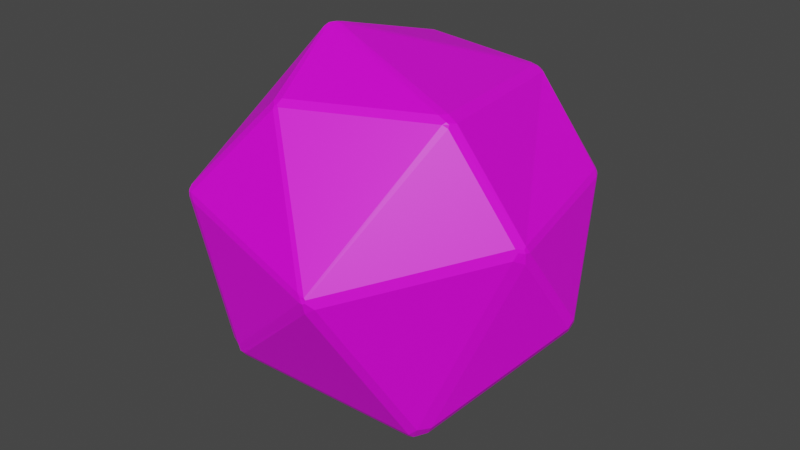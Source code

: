# Source: Earth_Magic.blend  (saved by Blender 3.6.13; exported with 4.5.12 LTS)
import bpy
from mathutils import Matrix  # noqa: F401  (used for matrix-valued properties, if any)

bpy.ops.wm.read_factory_settings(use_empty=True)
scene = bpy.context.scene
scene.name = 'Scene'

# ---- collections
col_collection = bpy.data.collections.new('Collection'); scene.collection.children.link(col_collection)

# ---- images (referenced by path relative to the original .blend; pixels are not part of the script)
import os
ASSET_DIR = os.environ.get("B2B_ASSET_DIR", "")  # directory of the original .blend (textures are referenced by path, not embedded)
HERE = os.path.dirname(os.path.abspath(__file__))  # packed textures are extracted next to this script under _unpacked/

def load_image(name, relpath, width, height, colorspace="sRGB"):
    """Load a texture the original file referenced (path relative to the .blend, or extracted next to this script)."""
    p = next((c for c in (os.path.join(HERE, relpath), os.path.join(ASSET_DIR, relpath)) if relpath and os.path.exists(c)), "")
    if p:
        img = bpy.data.images.load(p, check_existing=True)
        img.name = name
    else:  # same state as the original file: an image datablock whose file is absent (Cycles renders it pink)
        img = bpy.data.images.new(name, width, height)
        img.source = "FILE"
        img.filepath = "//" + (relpath or name)
    img.colorspace_settings.name = colorspace
    return img
img_gamecolors_png = load_image('GameColors.png', 'GameColors.png', 1024, 1024, 'sRGB')

# ---- materials (node trees are filled in below, after node groups)
mat_gamecolors = bpy.data.materials.new('GameColors')
mat_gamecolors.use_transparent_shadow = False

# ---- material node trees
mat_gamecolors.use_nodes = True; mat_gamecolors.node_tree.nodes.clear()
_N = mat_gamecolors.node_tree.nodes; _L = mat_gamecolors.node_tree.links
n0 = _N.new('ShaderNodeBsdfPrincipled'); n0.name = 'Principled BSDF'; n0.location = (10, 300)
n0.distribution = 'GGX'
n0.subsurface_method = 'RANDOM_WALK_SKIN'
n0.inputs[3].default_value = 1.45
n0.inputs[27].default_value = (0.0, 0.0, 0.0, 1.0)
n0.inputs[28].default_value = 1.0
n1 = _N.new('ShaderNodeOutputMaterial'); n1.name = 'Material Output'; n1.location = (300, 300)
n2 = _N.new('ShaderNodeTexImage'); n2.name = 'Image Texture'; n2.location = (-280, 280)
n2.image = img_gamecolors_png
n2.interpolation = 'Closest'
_L.new(n0.outputs[0], n1.inputs[0])
_L.new(n2.outputs[0], n0.inputs[0])
n1.is_active_output = True

# ---- world
world_world = bpy.data.worlds.new('World'); scene.world = world_world
world_world.use_nodes = True; world_world.node_tree.nodes.clear()
_N = world_world.node_tree.nodes; _L = world_world.node_tree.links
n0 = _N.new('ShaderNodeOutputWorld'); n0.name = 'World Output'; n0.location = (300, 300)
n1 = _N.new('ShaderNodeBackground'); n1.name = 'Background'; n1.location = (10, 300)
n1.inputs[0].default_value = (0.05088, 0.05088, 0.05088, 1.0)
_L.new(n1.outputs[0], n0.inputs[0])
n0.is_active_output = True
world_world.color = (0.05088, 0.05088, 0.05088)
world_world.use_sun_shadow = False
world_world.sun_shadow_jitter_overblur = 0.0

# ---- meshes
me_icosphere = bpy.data.meshes.new('Icosphere')
me_icosphere.from_pydata([(0.02716, -0.08395, 0.004472), (0.03083, -0.08258, 0.006996), (0.07964, -0.02874, 0.02628), (-0.03142, -0.002409, 0.08272), (-0.0233, -0.02204, -0.08347), (-0.01979, -0.01987, -0.08456), (-0.01949, -0.02426, -0.08295), (0.04338, -0.03839, -0.06912), (0.04739, -0.0368, -0.06666), (0.04453, 0.04873, -0.05942), (0.04534, 0.04431, -0.06117), (0.04124, 0.04612, -0.06339), (0.04058, 0.04946, -0.06113), (-0.03617, 0.02771, -0.07503), (-0.04027, 0.02729, -0.07361), (-0.03713, 0.03114, -0.07293), (-0.05379, 0.06223, -0.03378), (-0.05275, 0.06461, -0.0301), (-0.05045, 0.06553, -0.03352), (0.0345, 0.07834, -0.01978), (0.03016, 0.08035, -0.02004), (0.08479, 0.008536, -0.02025), (0.08606, 0.005917, -0.01745), (0.08553, 0.003203, -0.02037), (0.08414, 0.005599, -0.02343), (-0.07968, -0.03063, -0.02486), (-0.02475, 0.08365, 0.0119), (-0.02596, 0.08394, 0.007758), (-0.02095, 0.05076, 0.06881), (-0.02115, 0.05393, 0.06621), (-0.02488, 0.05173, 0.06727), (0.06502, 0.05118, 0.02648), (0.06695, 0.04941, 0.02355), (-0.01083, -0.05343, 0.06906), (-0.0143, -0.05448, 0.0678), (0.05054, -0.02654, 0.06645), (0.035, 0.05363, 0.06105), (-0.06955, 0.04049, 0.005124), (-0.07122, 0.0372, 0.002763), (-0.0711, 0.03677, 0.007158), (-0.08122, 0.001168, 0.003652), (-0.08108, -0.002284, 0.006189), (-0.08058, 0.001815, 0.007924), (-0.07275, -0.005642, 0.02777), (-0.06179, 0.008715, 0.0506), (-0.06214, 0.01349, 0.05043), (-0.0568, 0.0353, 0.04651), (-0.05917, 0.03157, 0.04594), (-0.06347, 0.04247, 0.02244), (-0.02452, 0.08246, 0.01482), (0.0297, 0.05763, 0.06077), (-0.06035, 0.01257, 0.05231), (-0.05722, 0.03257, 0.0472), (-0.0252, 0.04912, 0.06801), (0.02584, -0.08528, 0.009295), (0.02726, -0.08523, 0.009114), (0.02822, -0.08484, 0.009661), (0.02832, -0.08453, 0.01092), (-0.04792, -0.07035, 0.02531), (-0.04984, -0.06974, 0.02492), (-0.04967, -0.06991, 0.0229), (-0.01186, -0.05736, 0.06574), (-0.009937, -0.05658, 0.06663), (-0.011, -0.0561, 0.06727), (-0.01194, -0.05637, 0.06695), (0.02769, -0.0846, 0.01168), (0.02455, -0.08448, 0.01256), (0.02603, -0.08498, 0.01113), (0.04756, -0.03142, 0.06663), (0.04982, -0.03075, 0.06551), (0.04942, -0.02957, 0.06658), (0.04827, -0.02999, 0.0674), (0.02832, -0.08453, 0.01092), (0.02769, -0.0846, 0.01168), (0.0824, -0.02331, 0.02342), (0.08131, -0.02446, 0.02618), (0.08148, -0.02569, 0.02533), (0.08205, -0.02553, 0.02386), (0.06692, 0.04738, 0.02792), (0.06869, 0.04569, 0.02517), (0.06762, 0.04803, 0.02551), (0.0671, 0.04842, 0.02666), (0.03146, 0.08004, -0.01596), (0.034, 0.07887, -0.01501), (0.03338, 0.0794, -0.01771), (0.03197, 0.08007, -0.01769), (0.0331, 0.05713, 0.05927), (0.03055, 0.05797, 0.05941), (0.03052, 0.05753, 0.06068), (0.03147, 0.05642, 0.06143), (0.03273, 0.05633, 0.06068), (-0.02971, 0.08194, 0.008762), (-0.02848, 0.08159, 0.01272), (-0.02668, 0.0832, 0.01125), (-0.02725, 0.08337, 0.009129), (-0.06057, 0.04567, 0.02376), (-0.06189, 0.04592, 0.01984), (-0.062, 0.04485, 0.02202), (-0.05177, -0.06723, 0.02495), (-0.05034, -0.06909, 0.02547), (-0.05015, -0.06785, 0.02726), (-0.07233, -0.01017, 0.02669), (-0.07126, -0.009693, 0.02916), (-0.07203, -0.009318, 0.02795), (-0.03175, -0.007256, 0.0822), (-0.03004, -0.009793, 0.08259), (-0.02966, -0.006971, 0.08374), (-0.03092, -0.006361, 0.08311), (-0.05015, -0.06785, 0.02726), (-0.05124, -0.06525, 0.02747), (-0.05123, -0.0671, 0.02611), (-0.02327, -0.07294, -0.03521), (-0.02514, -0.07063, -0.03865), (-0.02314, -0.07229, -0.03835), (-0.04967, -0.06991, 0.0229), (-0.04558, -0.07135, 0.02186), (-0.048, -0.07043, 0.02479), (-0.07681, -0.03029, -0.03195), (-0.07762, -0.03202, -0.02821), (-0.07908, -0.0306, -0.02803), (-0.0788, -0.0291, -0.02858), (-0.07812, -0.02849, -0.03023), (-0.07767, -0.02905, -0.0313), (-0.02815, -0.07076, -0.0345), (-0.02151, -0.07072, -0.04072), (-0.02033, -0.07246, -0.0383), (0.04297, -0.04375, -0.06574), (0.04149, -0.04214, -0.06804), (0.04338, -0.04118, -0.06812), (0.07946, -0.02971, 0.02156), (0.08199, -0.02509, 0.0192), (0.08205, -0.02553, 0.02386), (0.08046, -0.02815, 0.02468), (0.0499, -0.03789, -0.06229), (0.04644, -0.04289, -0.0623), (0.04637, -0.02615, 0.06891), (0.04414, -0.02939, 0.06905), (0.02833, 0.05419, 0.0636), (0.03096, 0.05256, 0.06348), (0.03194, 0.05413, 0.06266), (0.03105, 0.05541, 0.06237), (-0.02594, -0.004247, 0.08371), (-0.02729, -0.001332, 0.08337), (-0.02894, -0.003275, 0.08358), (-0.0284, -0.00502, 0.08393)], [], [(114, 123, 111, 115), (76, 75, 35, 70, 69, 2), (34, 100, 99, 59, 58, 61, 64), (0, 1, 56, 55), (23, 133, 8, 24), (106, 105, 34, 33), (46, 95, 97, 48, 47), (135, 141, 144, 106, 136), (66, 61, 58), (46, 52, 53, 30), (19, 20, 85, 84), (5, 7, 128, 127, 6), (122, 121, 16, 14), (32, 21, 9, 19), (33, 34, 64, 63), (5, 13, 11), (112, 117, 4), (10, 24, 8), (12, 15, 18, 20), (133, 23, 130), (55, 54, 111, 113, 125, 0), (5, 11, 7), (29, 49, 26, 93, 92, 30), (25, 41, 40, 120, 119), (18, 27, 20), (106, 144, 143, 3), (88, 87, 26, 49, 50), (141, 135, 138), (98, 101, 41, 25), (108, 100, 34, 105), (39, 42, 43, 45, 47, 48), (22, 74, 77, 131, 130, 23), (74, 22, 79), (44, 104, 107, 3, 51), (4, 5, 6), (7, 8, 128), (9, 10, 11, 12), (13, 14, 15), (16, 17, 18), (26, 82, 85, 20, 27), (21, 22, 23, 24), (37, 96, 91, 17), (28, 29, 30), (21, 32, 80, 79, 22), (41, 101, 103, 43, 42), (35, 71, 70), (31, 86, 90, 36, 78, 81), (37, 38, 39), (40, 41, 42), (117, 122, 14, 4), (8, 133, 128), (9, 21, 24, 10), (2, 57, 56, 1, 129, 132), (65, 73, 68, 62), (109, 104, 44, 102), (72, 57, 2, 69), (89, 88, 50, 29, 28, 137, 140), (10, 8, 7, 11), (128, 134, 1, 0, 126), (13, 5, 4, 14), (18, 15, 14, 16), (15, 12, 11, 13), (19, 9, 12, 20), (114, 116, 58, 59, 60), (94, 93, 26, 27), (87, 82, 26), (106, 33, 136), (95, 46, 30, 92), (86, 31, 83), (142, 137, 28), (31, 81, 80, 32), (63, 62, 68, 71, 136, 33), (38, 40, 42, 39), (103, 102, 44, 45, 43), (97, 96, 37, 39, 48), (121, 120, 40, 38, 16), (37, 17, 16, 38), (108, 110, 98, 99, 100), (111, 54, 115), (50, 49, 29), (51, 52, 47, 45), (53, 52, 51, 3), (47, 52, 46), (51, 45, 44), (67, 66, 58, 116, 115, 54), (124, 6, 127), (61, 62, 63, 64), (65, 66, 67), (65, 62, 61, 66), (65, 67, 54, 55, 56, 57, 72, 73), (68, 69, 70, 71), (68, 73, 72, 69), (36, 35, 75, 78), (74, 75, 76, 77), (78, 79, 80, 81), (78, 75, 74, 79), (134, 129, 1), (82, 83, 84, 85), (86, 87, 88, 89, 90), (82, 87, 86, 83), (84, 83, 31, 32, 19), (91, 92, 93, 94), (95, 96, 97), (95, 92, 91, 96), (27, 18, 17, 91, 94), (101, 98, 110, 109, 102), (101, 102, 103), (123, 114, 60, 118), (104, 105, 106, 107), (108, 109, 110), (104, 109, 108, 105), (140, 139, 36, 90, 89), (114, 115, 116), (111, 112, 113), (125, 126, 0), (117, 118, 119, 120, 121, 122), (123, 112, 111), (123, 118, 117, 112), (99, 98, 25, 119, 118, 60, 59), (124, 125, 113), (126, 127, 128), (126, 125, 124, 127), (113, 112, 4, 6, 124), (129, 130, 131, 132), (133, 134, 128), (133, 130, 129, 134), (77, 76, 2, 132, 131), (135, 136, 71, 35), (3, 143, 142, 28, 30, 53), (106, 3, 107), (137, 138, 139, 140), (141, 142, 143, 144), (137, 142, 141, 138), (35, 36, 139, 138, 135)])
_uv = me_icosphere.uv_layers.new(name='UVMap')
_uv.uv.foreach_set('vector', [0.147, 0.914, 0.147, 0.914, 0.147, 0.914, 0.147, 0.914, 0.147, 0.914, 0.147, 0.914, 0.147, 0.914, 0.147, 0.914, 0.147, 0.914, 0.147, 0.914, 0.147, 0.914, 0.147, 0.914, 0.147, 0.914, 0.147, 0.914, 0.147, 0.914, 0.147, 0.914, 0.147, 0.914, 0.147, 0.914, 0.147, 0.914, 0.147, 0.914, 0.147, 0.914, 0.147, 0.914, 0.147, 0.914, 0.147, 0.914, 0.147, 0.914, 0.147, 0.914, 0.147, 0.914, 0.147, 0.914, 0.147, 0.914, 0.147, 0.914, 0.147, 0.914, 0.147, 0.914, 0.147, 0.914, 0.147, 0.914, 0.147, 0.914, 0.147, 0.914, 0.147, 0.914, 0.147, 0.914, 0.147, 0.914, 0.1639, 0.917, 0.1639, 0.917, 0.164, 0.917, 0.147, 0.914, 0.147, 0.914, 0.147, 0.914, 0.147, 0.914, 0.147, 0.914, 0.147, 0.914, 0.147, 0.914, 0.147, 0.914, 0.147, 0.914, 0.147, 0.914, 0.147, 0.914, 0.147, 0.914, 0.147, 0.914, 0.1639, 0.917, 0.1639, 0.917, 0.1639, 0.917, 0.1639, 0.917, 0.1639, 0.917, 0.1639, 0.917, 0.1639, 0.917, 0.1639, 0.917, 0.147, 0.914, 0.147, 0.914, 0.147, 0.914, 0.147, 0.914, 0.1639, 0.917, 0.1639, 0.917, 0.1639, 0.917, 0.1639, 0.917, 0.1639, 0.917, 0.1639, 0.917, 0.1639, 0.917, 0.1639, 0.917, 0.1639, 0.917, 0.1639, 0.917, 0.1639, 0.917, 0.1639, 0.917, 0.1639, 0.917, 0.1639, 0.917, 0.1639, 0.917, 0.1639, 0.917, 0.147, 0.914, 0.147, 0.914, 0.147, 0.914, 0.147, 0.914, 0.147, 0.914, 0.147, 0.914, 0.1639, 0.917, 0.1639, 0.917, 0.1639, 0.917, 0.147, 0.914, 0.147, 0.914, 0.147, 0.914, 0.147, 0.914, 0.147, 0.914, 0.147, 0.914, 0.147, 0.914, 0.147, 0.914, 0.147, 0.914, 0.147, 0.914, 0.147, 0.914, 0.1639, 0.917, 0.1639, 0.917, 0.1639, 0.917, 0.147, 0.914, 0.147, 0.914, 0.147, 0.914, 0.147, 0.914, 0.147, 0.914, 0.147, 0.914, 0.147, 0.914, 0.147, 0.914, 0.147, 0.914, 0.1639, 0.917, 0.1639, 0.917, 0.1639, 0.917, 0.1639, 0.917, 0.1639, 0.917, 0.1639, 0.917, 0.1639, 0.917, 0.164, 0.917, 0.164, 0.917, 0.1639, 0.917, 0.164, 0.917, 0.1645, 0.9139, 0.1645, 0.9139, 0.1645, 0.9139, 0.1645, 0.9139, 0.1645, 0.9139, 0.1645, 0.9139, 0.147, 0.914, 0.147, 0.914, 0.147, 0.914, 0.147, 0.914, 0.147, 0.914, 0.147, 0.914, 0.1639, 0.917, 0.1639, 0.917, 0.1639, 0.917, 0.147, 0.914, 0.147, 0.914, 0.147, 0.914, 0.147, 0.914, 0.147, 0.914, 0.147, 0.914, 0.147, 0.914, 0.147, 0.914, 0.147, 0.914, 0.147, 0.914, 0.147, 0.914, 0.147, 0.914, 0.147, 0.914, 0.147, 0.914, 0.147, 0.914, 0.147, 0.914, 0.147, 0.914, 0.147, 0.914, 0.147, 0.914, 0.147, 0.914, 0.147, 0.914, 0.147, 0.914, 0.147, 0.914, 0.147, 0.914, 0.147, 0.914, 0.147, 0.914, 0.147, 0.914, 0.147, 0.914, 0.147, 0.914, 0.147, 0.914, 0.1639, 0.917, 0.1639, 0.917, 0.1639, 0.917, 0.1639, 0.917, 0.1639, 0.917, 0.1639, 0.917, 0.1639, 0.917, 0.147, 0.914, 0.147, 0.914, 0.147, 0.914, 0.147, 0.914, 0.147, 0.914, 0.147, 0.914, 0.147, 0.914, 0.147, 0.914, 0.147, 0.914, 0.147, 0.914, 0.147, 0.914, 0.147, 0.914, 0.147, 0.914, 0.147, 0.914, 0.147, 0.914, 0.147, 0.914, 0.147, 0.914, 0.147, 0.914, 0.147, 0.914, 0.147, 0.914, 0.147, 0.914, 0.147, 0.914, 0.147, 0.914, 0.147, 0.914, 0.147, 0.914, 0.1639, 0.917, 0.1639, 0.917, 0.1639, 0.917, 0.1639, 0.917, 0.147, 0.914, 0.147, 0.914, 0.147, 0.914, 0.147, 0.914, 0.147, 0.914, 0.147, 0.914, 0.147, 0.914, 0.147, 0.914, 0.147, 0.914, 0.147, 0.914, 0.147, 0.914, 0.147, 0.914, 0.147, 0.914, 0.1639, 0.917, 0.1639, 0.917, 0.1639, 0.917, 0.1639, 0.917, 0.1639, 0.917, 0.1639, 0.917, 0.1639, 0.917, 0.1639, 0.917, 0.1639, 0.917, 0.1639, 0.917, 0.1639, 0.917, 0.1639, 0.917, 0.147, 0.914, 0.147, 0.914, 0.147, 0.914, 0.147, 0.914, 0.147, 0.914, 0.147, 0.914, 0.147, 0.914, 0.147, 0.914, 0.147, 0.914, 0.147, 0.914, 0.147, 0.914, 0.147, 0.914, 0.147, 0.914, 0.147, 0.914, 0.147, 0.914, 0.147, 0.914, 0.147, 0.914, 0.147, 0.914, 0.147, 0.914, 0.147, 0.914, 0.147, 0.914, 0.147, 0.914, 0.147, 0.914, 0.147, 0.914, 0.147, 0.914, 0.147, 0.914, 0.147, 0.914, 0.147, 0.914, 0.147, 0.914, 0.147, 0.914, 0.147, 0.914, 0.147, 0.914, 0.147, 0.914, 0.147, 0.914, 0.147, 0.914, 0.147, 0.914, 0.147, 0.914, 0.147, 0.914, 0.147, 0.914, 0.147, 0.914, 0.147, 0.914, 0.1639, 0.917, 0.1639, 0.917, 0.1639, 0.917, 0.1639, 0.917, 0.1639, 0.917, 0.1639, 0.917, 0.1639, 0.917, 0.1639, 0.917, 0.1639, 0.917, 0.1639, 0.917, 0.1639, 0.917, 0.1639, 0.917, 0.1639, 0.917, 0.1639, 0.917, 0.1639, 0.917, 0.1639, 0.917, 0.147, 0.914, 0.147, 0.914, 0.147, 0.914, 0.147, 0.914, 0.147, 0.914, 0.147, 0.914, 0.147, 0.914, 0.147, 0.914, 0.147, 0.914, 0.147, 0.914, 0.147, 0.914, 0.147, 0.914, 0.147, 0.914, 0.147, 0.914, 0.147, 0.914, 0.147, 0.914, 0.147, 0.914, 0.147, 0.914, 0.147, 0.914, 0.147, 0.914, 0.147, 0.914, 0.147, 0.914, 0.147, 0.914, 0.147, 0.914, 0.1639, 0.917, 0.1639, 0.917, 0.1639, 0.917, 0.1639, 0.917, 0.1639, 0.917, 0.147, 0.914, 0.147, 0.914, 0.147, 0.914, 0.147, 0.914, 0.147, 0.914, 0.147, 0.914, 0.147, 0.914, 0.147, 0.914, 0.147, 0.914, 0.1639, 0.917, 0.1639, 0.917, 0.164, 0.917, 0.1639, 0.917, 0.1639, 0.917, 0.1639, 0.917, 0.147, 0.914, 0.147, 0.914, 0.147, 0.914, 0.147, 0.914, 0.1639, 0.917, 0.1639, 0.917, 0.1639, 0.917, 0.1639, 0.917, 0.147, 0.914, 0.147, 0.914, 0.147, 0.914, 0.147, 0.914, 0.147, 0.914, 0.147, 0.914, 0.147, 0.914, 0.147, 0.914, 0.147, 0.914, 0.147, 0.914, 0.147, 0.914, 0.147, 0.914, 0.1639, 0.917, 0.1639, 0.917, 0.1639, 0.917, 0.147, 0.914, 0.147, 0.914, 0.147, 0.914, 0.147, 0.914, 0.147, 0.914, 0.147, 0.914, 0.147, 0.914, 0.147, 0.914, 0.147, 0.914, 0.147, 0.914, 0.147, 0.914, 0.147, 0.914, 0.147, 0.914, 0.147, 0.914, 0.147, 0.914, 0.147, 0.914, 0.147, 0.914, 0.147, 0.914, 0.147, 0.914, 0.147, 0.914, 0.147, 0.914, 0.147, 0.914, 0.147, 0.914, 0.147, 0.914, 0.147, 0.914, 0.147, 0.914, 0.147, 0.914, 0.1639, 0.917, 0.1639, 0.917, 0.1639, 0.917, 0.1639, 0.917, 0.147, 0.914, 0.147, 0.914, 0.147, 0.914, 0.147, 0.914, 0.147, 0.914, 0.147, 0.914, 0.147, 0.914, 0.147, 0.914, 0.147, 0.914, 0.147, 0.914, 0.147, 0.914, 0.147, 0.914, 0.1639, 0.917, 0.1639, 0.917, 0.1639, 0.917, 0.147, 0.914, 0.147, 0.914, 0.147, 0.914, 0.147, 0.914, 0.147, 0.914, 0.147, 0.914, 0.147, 0.914, 0.147, 0.914, 0.147, 0.914, 0.147, 0.914, 0.147, 0.914, 0.147, 0.914, 0.147, 0.914, 0.147, 0.914, 0.147, 0.914, 0.147, 0.914, 0.147, 0.914, 0.147, 0.914, 0.147, 0.914, 0.147, 0.914, 0.147, 0.914, 0.147, 0.914, 0.147, 0.914, 0.147, 0.914, 0.147, 0.914, 0.147, 0.914, 0.147, 0.914, 0.147, 0.914, 0.147, 0.914, 0.147, 0.914, 0.147, 0.914, 0.147, 0.914, 0.147, 0.914, 0.147, 0.914, 0.147, 0.914, 0.147, 0.914, 0.147, 0.914, 0.147, 0.914, 0.147, 0.914, 0.147, 0.914, 0.147, 0.914, 0.147, 0.914, 0.1639, 0.917, 0.1639, 0.917, 0.1639, 0.917, 0.1639, 0.917, 0.147, 0.914, 0.147, 0.914, 0.147, 0.914, 0.147, 0.914, 0.147, 0.914, 0.147, 0.914, 0.147, 0.914, 0.147, 0.914, 0.147, 0.914, 0.147, 0.914, 0.147, 0.914, 0.147, 0.914, 0.147, 0.914, 0.147, 0.914, 0.147, 0.914, 0.147, 0.914, 0.147, 0.914, 0.147, 0.914, 0.147, 0.914, 0.147, 0.914, 0.147, 0.914, 0.147, 0.914, 0.1639, 0.917, 0.1639, 0.917, 0.1639, 0.917, 0.147, 0.914, 0.147, 0.914, 0.147, 0.914, 0.147, 0.914, 0.147, 0.914, 0.147, 0.914, 0.147, 0.914, 0.147, 0.914, 0.147, 0.914, 0.147, 0.914, 0.147, 0.914, 0.147, 0.914, 0.147, 0.914, 0.147, 0.914, 0.147, 0.914, 0.147, 0.914, 0.147, 0.914, 0.147, 0.914, 0.147, 0.914, 0.147, 0.914, 0.147, 0.914, 0.147, 0.914, 0.147, 0.914, 0.147, 0.914, 0.147, 0.914, 0.147, 0.914, 0.147, 0.914, 0.147, 0.914, 0.147, 0.914, 0.147, 0.914, 0.147, 0.914, 0.147, 0.914, 0.147, 0.914, 0.147, 0.914, 0.147, 0.914, 0.147, 0.914, 0.147, 0.914, 0.147, 0.914, 0.147, 0.914, 0.147, 0.914, 0.147, 0.914, 0.147, 0.914, 0.147, 0.914, 0.147, 0.914, 0.147, 0.914, 0.147, 0.914, 0.147, 0.914, 0.147, 0.914, 0.147, 0.914, 0.147, 0.914, 0.147, 0.914, 0.147, 0.914, 0.147, 0.914, 0.147, 0.914, 0.147, 0.914, 0.147, 0.914, 0.147, 0.914, 0.147, 0.914, 0.147, 0.914, 0.147, 0.914, 0.147, 0.914, 0.147, 0.914, 0.147, 0.914, 0.147, 0.914, 0.147, 0.914, 0.147, 0.914, 0.147, 0.914, 0.147, 0.914, 0.147, 0.914, 0.147, 0.914, 0.147, 0.914, 0.147, 0.914, 0.147, 0.914, 0.147, 0.914, 0.147, 0.914, 0.147, 0.914, 0.147, 0.914, 0.147, 0.914, 0.147, 0.914, 0.147, 0.914, 0.147, 0.914])
me_icosphere.materials.append(mat_gamecolors)
me_icosphere.update()

# ---- objects
ob_earth = bpy.data.objects.new('Earth', me_icosphere)

# ---- transforms, parenting, visibility, modifiers, constraints
ob_earth.location = (0.0, 0.0, 0.0)

# ---- collection membership
col_collection.objects.link(ob_earth)

# ---- scene / render settings (as saved in the file)
scene.frame_start = 1; scene.frame_end = 250; scene.frame_set(1)
scene.render.engine = 'BLENDER_EEVEE_NEXT'
scene.cycles.sampling_pattern = 'TABULATED_SOBOL'
scene.view_settings.view_transform = 'Filmic'
bpy.context.view_layer.update()

# ---- added for rendering (the .blend has no active camera and no usable light): camera, sun
cam_auto = bpy.data.cameras.new('AutoCamera')
cam_auto.lens = 50.0
cam_auto.sensor_width = 36.0
cam_auto.clip_end = 1000.0
ob_auto_camera = bpy.data.objects.new('AutoCamera', cam_auto)
scene.collection.objects.link(ob_auto_camera)
ob_auto_camera.location = (0.272179, -0.324378, 0.215488)
ob_auto_camera.rotation_euler = (1.09748, -7.21219e-08, 0.694738)
scene.camera = ob_auto_camera
light_auto_sun = bpy.data.lights.new('AutoSun', 'SUN')
light_auto_sun.energy = 3.0
light_auto_sun.angle = 0.0523599
ob_auto_sun = bpy.data.objects.new('AutoSun', light_auto_sun)
scene.collection.objects.link(ob_auto_sun)
ob_auto_sun.rotation_euler = (0.872665, 0.174533, 0.523599)
bpy.context.view_layer.update()
